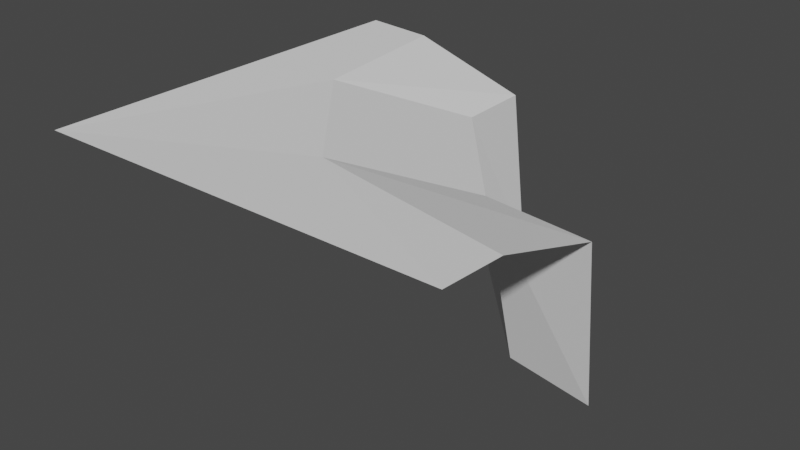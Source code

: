 # Source: corner_out_upper_cliff.blend  (saved by Blender 3.2.14; exported with 4.5.12 LTS)
import bpy
from mathutils import Matrix  # noqa: F401  (used for matrix-valued properties, if any)

bpy.ops.wm.read_factory_settings(use_empty=True)
scene = bpy.context.scene
scene.name = 'Scene'

# ---- collections
col_collection = bpy.data.collections.new('Collection'); scene.collection.children.link(col_collection)

# ---- world
world_world = bpy.data.worlds.new('World'); scene.world = world_world
world_world.use_nodes = True; world_world.node_tree.nodes.clear()
_N = world_world.node_tree.nodes; _L = world_world.node_tree.links
n0 = _N.new('ShaderNodeOutputWorld'); n0.name = 'World Output'; n0.location = (300, 300)
n1 = _N.new('ShaderNodeBackground'); n1.name = 'Background'; n1.location = (10, 300)
n1.inputs[0].default_value = (0.05088, 0.05088, 0.05088, 1.0)
_L.new(n1.outputs[0], n0.inputs[0])
n0.is_active_output = True
world_world.color = (0.05088, 0.05088, 0.05088)
world_world.use_sun_shadow = False
world_world.sun_shadow_jitter_overblur = 0.0

# ---- meshes
me_plane_005 = bpy.data.meshes.new('Plane.005')
me_plane_005.from_pydata([(-0.5, -0.5, 0.0), (0.5, -0.5, 0.0), (-0.5, 0.5, 0.0), (0.2775, 0.04207, -0.5), (0.5, -0.3369, -0.009265), (0.5, -0.04625, -0.1027), (0.5, -8.941e-08, -0.5), (0.00996, 0.3344, -0.5), (-2.98e-08, 0.5, -0.5), (-0.04625, 0.5, -0.1027), (-0.3369, 0.5, -0.009265), (0.2341, -0.01289, -0.1027), (-0.04108, 0.3123, -0.1027), (-0.0007985, -0.2349, -0.009265), (-0.2879, 0.1065, -0.009265)], [], [(11, 5, 6), (13, 4, 5), (1, 4, 13), (14, 12, 9), (13, 11, 12), (11, 3, 7), (12, 7, 8), (0, 13, 14), (2, 0, 14), (10, 2, 14), (0, 1, 13), (11, 13, 5), (10, 14, 9), (14, 13, 12), (9, 12, 8), (3, 11, 6), (12, 11, 7)])
_uv = me_plane_005.uv_layers.new(name='UVMap')
_uv.uv.foreach_set('vector', [0.8333, 0.6667, 1.0, 0.5, 1.0, 0.75, 0.7222, 0.5, 1.0, 0.25, 1.0, 0.5, 1.0, 0.0, 1.0, 0.25, 0.7222, 0.5, 0.4444, 0.75, 0.6667, 0.8333, 0.5, 1.0, 0.7222, 0.5, 0.8333, 0.6667, 0.6667, 0.8333, 0.8333, 0.6667, 1.0, 1.0, 0.8333, 1.0, 0.6667, 0.8333, 0.8333, 1.0, 0.6667, 1.0, 0.0, 0.0, 0.7222, 0.5, 0.4444, 0.75, 0.0, 1.0, 0.0, 0.0, 0.4444, 0.75, 0.1667, 1.0, 0.0, 1.0, 0.4444, 0.75, 0.0, 0.0, 1.0, 0.0, 0.7222, 0.5, 0.8333, 0.6667, 0.7222, 0.5, 1.0, 0.5, 0.1667, 1.0, 0.4444, 0.75, 0.5, 1.0, 0.4444, 0.75, 0.7222, 0.5, 0.6667, 0.8333, 0.5, 1.0, 0.6667, 0.8333, 0.6667, 1.0, 1.0, 1.0, 0.8333, 0.6667, 1.0, 0.75, 0.6667, 0.8333, 0.8333, 0.6667, 0.8333, 1.0])
me_plane_005.update()

# ---- objects
ob_corner_out_upper_cliff = bpy.data.objects.new('Corner Out Upper Cliff', me_plane_005)

# ---- transforms, parenting, visibility, modifiers, constraints
ob_corner_out_upper_cliff.location = (0.0, 0.0, 0.0)

# ---- collection membership
col_collection.objects.link(ob_corner_out_upper_cliff)

# ---- scene / render settings (as saved in the file)
scene.frame_start = 1; scene.frame_end = 250; scene.frame_set(1)
scene.render.engine = 'BLENDER_EEVEE_NEXT'
scene.cycles.sampling_pattern = 'TABULATED_SOBOL'
scene.cycles.use_light_tree = False
scene.view_settings.view_transform = 'Filmic'
bpy.context.view_layer.update()

# ---- added for rendering (the .blend has no active camera and no usable light): camera, sun
cam_auto = bpy.data.cameras.new('AutoCamera')
cam_auto.lens = 50.0
cam_auto.sensor_width = 36.0
cam_auto.clip_end = 1000.0
ob_auto_camera = bpy.data.objects.new('AutoCamera', cam_auto)
scene.collection.objects.link(ob_auto_camera)
ob_auto_camera.location = (1.38784, -1.6654, 0.86027)
ob_auto_camera.rotation_euler = (1.09748, -7.21219e-08, 0.694738)
scene.camera = ob_auto_camera
light_auto_sun = bpy.data.lights.new('AutoSun', 'SUN')
light_auto_sun.energy = 3.0
light_auto_sun.angle = 0.0523599
ob_auto_sun = bpy.data.objects.new('AutoSun', light_auto_sun)
scene.collection.objects.link(ob_auto_sun)
ob_auto_sun.rotation_euler = (0.872665, 0.174533, 0.523599)
bpy.context.view_layer.update()
